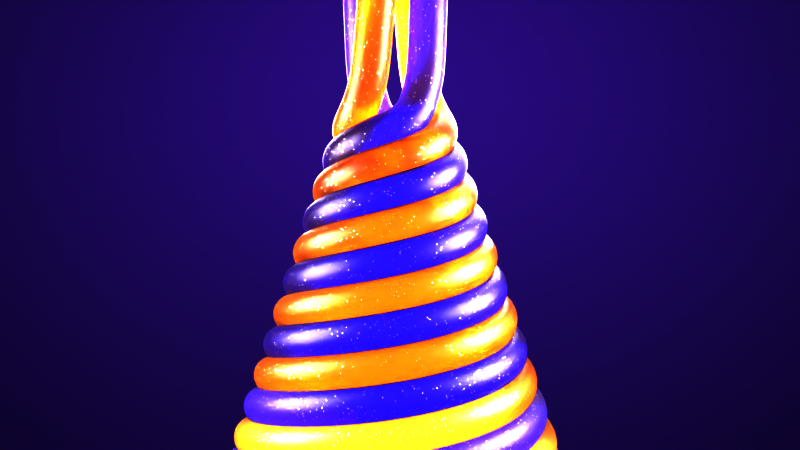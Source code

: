 # Source: F1.blend  (saved by Blender 3.0.42; exported with 4.5.12 LTS)
import bpy
from mathutils import Matrix  # noqa: F401  (used for matrix-valued properties, if any)

bpy.ops.wm.read_factory_settings(use_empty=True)
scene = bpy.context.scene
scene.name = 'Scene'

# ---- collections
col_collection = bpy.data.collections.new('Collection'); scene.collection.children.link(col_collection)

# ---- materials (node trees are filled in below, after node groups)
mat_jelly_blue = bpy.data.materials.new('Jelly_Blue')
mat_jelly_blue.use_transparent_shadow = False
mat_material_002 = bpy.data.materials.new('Material.002')
mat_material_002.use_transparent_shadow = False
mat_jelly_orange = bpy.data.materials.new('Jelly_orange')
mat_jelly_orange.use_transparent_shadow = False
mat_material_001 = bpy.data.materials.new('Material.001')
mat_material_001.use_transparent_shadow = False

# ---- material node trees
mat_jelly_blue.use_nodes = True; mat_jelly_blue.node_tree.nodes.clear()
_N = mat_jelly_blue.node_tree.nodes; _L = mat_jelly_blue.node_tree.links
n0 = _N.new('ShaderNodeOutputMaterial'); n0.name = 'Material Output'; n0.location = (452, 287)
n1 = _N.new('ShaderNodeBsdfPrincipled'); n1.name = 'Principled BSDF'; n1.location = (-989, 340)
n1.distribution = 'GGX'
n1.subsurface_method = 'RANDOM_WALK_SKIN'
n1.inputs[0].default_value = (0.004881, 0.0, 1.0, 1.0)
n1.inputs[2].default_value = 0.4
n1.inputs[3].default_value = 1.45
n1.inputs[18].default_value = 0.98
n1.inputs[27].default_value = (0.0, 0.0, 0.0, 1.0)
n1.inputs[28].default_value = 1.0
n2 = _N.new('ShaderNodeBsdfTranslucent'); n2.name = 'Translucent BSDF'; n2.location = (-712, 118)
n2.inputs[0].default_value = (0.9216, 0.6892, 0.2, 1.0)
n3 = _N.new('ShaderNodeTexVoronoi'); n3.name = 'Voronoi Texture'; n3.location = (-322, 557)
n3.inputs[2].default_value = 216.9
n4 = _N.new('ShaderNodeMixShader'); n4.name = 'Mix Shader'; n4.location = (-193, 269)
n4.inputs[0].default_value = 0.2
n5 = _N.new('ShaderNodeBsdfAnisotropic'); n5.name = 'Glossy BSDF'; n5.location = (-156, 101)
n5.distribution = 'GGX'
n6 = _N.new('ShaderNodeMixShader'); n6.name = 'Mix Shader.001'; n6.location = (191, 328)
n7 = _N.new('ShaderNodeValToRGB'); n7.name = 'ColorRamp'; n7.location = (-118, 548)
while len(n7.color_ramp.elements) > 1: n7.color_ramp.elements.remove(n7.color_ramp.elements[-1])
n7.color_ramp.elements[0].position = 0.1227; n7.color_ramp.elements[0].color = (1.0, 1.0, 1.0, 1.0)
_e = n7.color_ramp.elements.new(0.1364); _e.color = (0.0, 0.0, 0.0, 1.0)
_L.new(n1.outputs[0], n4.inputs[1])
_L.new(n2.outputs[0], n4.inputs[2])
_L.new(n3.outputs[0], n7.inputs[0])
_L.new(n4.outputs[0], n6.inputs[1])
_L.new(n5.outputs[0], n6.inputs[2])
_L.new(n6.outputs[0], n0.inputs[0])
_L.new(n7.outputs[0], n6.inputs[0])
n0.is_active_output = True
mat_material_002.use_nodes = True; mat_material_002.node_tree.nodes.clear()
_N = mat_material_002.node_tree.nodes; _L = mat_material_002.node_tree.links
n0 = _N.new('ShaderNodeOutputMaterial'); n0.name = 'Material Output'; n0.location = (25, 327)
n1 = _N.new('ShaderNodeEmission'); n1.name = 'Emission'; n1.location = (-174, 303)
n1.inputs[1].default_value = 0.6
_L.new(n1.outputs[0], n0.inputs[0])
n0.is_active_output = True
mat_jelly_orange.use_nodes = True; mat_jelly_orange.node_tree.nodes.clear()
_N = mat_jelly_orange.node_tree.nodes; _L = mat_jelly_orange.node_tree.links
n0 = _N.new('ShaderNodeOutputMaterial'); n0.name = 'Material Output'; n0.location = (452, 287)
n1 = _N.new('ShaderNodeBsdfPrincipled'); n1.name = 'Principled BSDF'; n1.location = (-989, 340)
n1.distribution = 'GGX'
n1.subsurface_method = 'RANDOM_WALK_SKIN'
n1.inputs[0].default_value = (0.9216, 0.227, 0.004777, 1.0)
n1.inputs[2].default_value = 0.4
n1.inputs[3].default_value = 1.45
n1.inputs[18].default_value = 0.98
n1.inputs[27].default_value = (0.0, 0.0, 0.0, 1.0)
n1.inputs[28].default_value = 1.0
n2 = _N.new('ShaderNodeBsdfTranslucent'); n2.name = 'Translucent BSDF'; n2.location = (-712, 118)
n2.inputs[0].default_value = (0.9216, 0.6892, 0.2, 1.0)
n3 = _N.new('ShaderNodeTexVoronoi'); n3.name = 'Voronoi Texture'; n3.location = (-322, 557)
n3.inputs[2].default_value = 216.9
n4 = _N.new('ShaderNodeMixShader'); n4.name = 'Mix Shader'; n4.location = (-193, 269)
n4.inputs[0].default_value = 0.2
n5 = _N.new('ShaderNodeBsdfAnisotropic'); n5.name = 'Glossy BSDF'; n5.location = (-156, 101)
n5.distribution = 'GGX'
n6 = _N.new('ShaderNodeMixShader'); n6.name = 'Mix Shader.001'; n6.location = (191, 328)
n7 = _N.new('ShaderNodeValToRGB'); n7.name = 'ColorRamp'; n7.location = (-118, 548)
while len(n7.color_ramp.elements) > 1: n7.color_ramp.elements.remove(n7.color_ramp.elements[-1])
n7.color_ramp.elements[0].position = 0.1091; n7.color_ramp.elements[0].color = (1.0, 1.0, 1.0, 1.0)
_e = n7.color_ramp.elements.new(0.15); _e.color = (0.0, 0.0, 0.0, 1.0)
_L.new(n1.outputs[0], n4.inputs[1])
_L.new(n2.outputs[0], n4.inputs[2])
_L.new(n3.outputs[0], n7.inputs[0])
_L.new(n4.outputs[0], n6.inputs[1])
_L.new(n5.outputs[0], n6.inputs[2])
_L.new(n6.outputs[0], n0.inputs[0])
_L.new(n7.outputs[0], n6.inputs[0])
n0.is_active_output = True
mat_material_001.use_nodes = True; mat_material_001.node_tree.nodes.clear()
_N = mat_material_001.node_tree.nodes; _L = mat_material_001.node_tree.links
n0 = _N.new('ShaderNodeOutputMaterial'); n0.name = 'Material Output'; n0.location = (300, 300)
n1 = _N.new('ShaderNodeBsdfDiffuse'); n1.name = 'Diffuse BSDF'; n1.location = (96, 283)
n1.inputs[0].default_value = (0.02686, 0.00957, 0.07222, 1.0)
_L.new(n1.outputs[0], n0.inputs[0])
n0.is_active_output = True

# ---- world
world_world = bpy.data.worlds.new('World'); scene.world = world_world
world_world.use_nodes = True; world_world.node_tree.nodes.clear()
_N = world_world.node_tree.nodes; _L = world_world.node_tree.links
n0 = _N.new('ShaderNodeOutputWorld'); n0.name = 'World Output'; n0.location = (300, 300)
n1 = _N.new('ShaderNodeBackground'); n1.name = 'Background'; n1.location = (10, 300)
n1.inputs[0].default_value = (0.05088, 0.05088, 0.05088, 1.0)
_L.new(n1.outputs[0], n0.inputs[0])
n0.is_active_output = True
world_world.color = (0.05088, 0.05088, 0.05088)
world_world.use_sun_shadow = False
world_world.sun_shadow_jitter_overblur = 0.0

# ---- cameras
cam_camera_001 = bpy.data.cameras.new('Camera.001')

# ---- lights
light_point = bpy.data.lights.new('Point', 'POINT')
light_point.transmission_factor = 0.0
light_point.energy = 698.3
light_point.shadow_soft_size = 1.4
light_point.shadow_maximum_resolution = 0.006
light_point.use_absolute_resolution = True
light_point_001 = bpy.data.lights.new('Point.001', 'POINT')
light_point_001.transmission_factor = 0.0
light_point_001.energy = 435.9
light_point_001.shadow_soft_size = 1.22
light_point_001.shadow_maximum_resolution = 0.006
light_point_001.use_absolute_resolution = True
light_point_002 = bpy.data.lights.new('Point.002', 'POINT')
light_point_002.transmission_factor = 0.0
light_point_002.energy = 224.2
light_point_002.shadow_soft_size = 6.06
light_point_002.shadow_maximum_resolution = 0.006
light_point_002.use_absolute_resolution = True
light_point_003 = bpy.data.lights.new('Point.003', 'POINT')
light_point_003.transmission_factor = 0.0
light_point_003.energy = 317.9
light_point_003.shadow_soft_size = 1.84
light_point_003.shadow_maximum_resolution = 0.006
light_point_003.use_absolute_resolution = True

# ---- meshes
me_cone = bpy.data.meshes.new('Cone')
me_cone.from_pydata([(0.0, 1.0, -1.0), (0.1951, 0.9808, -1.0), (0.3827, 0.9239, -1.0), (0.5556, 0.8315, -1.0), (0.7071, 0.7071, -1.0), (0.8315, 0.5556, -1.0), (0.9239, 0.3827, -1.0), (0.9808, 0.1951, -1.0), (1.0, -4.371e-08, -1.0), (0.9808, -0.1951, -1.0), (0.9239, -0.3827, -1.0), (0.8315, -0.5556, -1.0), (0.7071, -0.7071, -1.0), (0.5556, -0.8315, -1.0), (0.3827, -0.9239, -1.0), (0.1951, -0.9808, -1.0), (-8.742e-08, -1.0, -1.0), (-0.1951, -0.9808, -1.0), (-0.3827, -0.9239, -1.0), (-0.5556, -0.8315, -1.0), (-0.7071, -0.7071, -1.0), (-0.8315, -0.5556, -1.0), (-0.9239, -0.3827, -1.0), (-0.9808, -0.1951, -1.0), (-1.0, 1.192e-08, -1.0), (-0.9808, 0.1951, -1.0), (-0.9239, 0.3827, -1.0), (-0.8315, 0.5556, -1.0), (-0.7071, 0.7071, -1.0), (-0.5556, 0.8315, -1.0), (-0.3827, 0.9239, -1.0), (-0.1951, 0.9808, -1.0), (0.0, 0.0, 1.231)], [], [(0, 32, 1), (1, 32, 2), (2, 32, 3), (3, 32, 4), (4, 32, 5), (5, 32, 6), (6, 32, 7), (7, 32, 8), (8, 32, 9), (9, 32, 10), (10, 32, 11), (11, 32, 12), (12, 32, 13), (13, 32, 14), (14, 32, 15), (15, 32, 16), (16, 32, 17), (17, 32, 18), (18, 32, 19), (19, 32, 20), (20, 32, 21), (21, 32, 22), (22, 32, 23), (23, 32, 24), (24, 32, 25), (25, 32, 26), (26, 32, 27), (27, 32, 28), (28, 32, 29), (29, 32, 30), (0, 1, 2, 3, 4, 5, 6, 7, 8, 9, 10, 11, 12, 13, 14, 15, 16, 17, 18, 19, 20, 21, 22, 23, 24, 25, 26, 27, 28, 29, 30, 31), (30, 32, 31), (31, 32, 0)])
me_cone.polygons.foreach_set('use_smooth', [True] * 33)
_uv = me_cone.uv_layers.new(name='UVMap')
_uv.uv.foreach_set('vector', [0.25, 0.49, 0.25, 0.25, 0.2968, 0.4854, 0.2968, 0.4854, 0.25, 0.25, 0.3418, 0.4717, 0.3418, 0.4717, 0.25, 0.25, 0.3833, 0.4496, 0.3833, 0.4496, 0.25, 0.25, 0.4197, 0.4197, 0.4197, 0.4197, 0.25, 0.25, 0.4496, 0.3833, 0.4496, 0.3833, 0.25, 0.25, 0.4717, 0.3418, 0.4717, 0.3418, 0.25, 0.25, 0.4854, 0.2968, 0.4854, 0.2968, 0.25, 0.25, 0.49, 0.25, 0.49, 0.25, 0.25, 0.25, 0.4854, 0.2032, 0.4854, 0.2032, 0.25, 0.25, 0.4717, 0.1582, 0.4717, 0.1582, 0.25, 0.25, 0.4496, 0.1167, 0.4496, 0.1167, 0.25, 0.25, 0.4197, 0.08029, 0.4197, 0.08029, 0.25, 0.25, 0.3833, 0.05045, 0.3833, 0.05045, 0.25, 0.25, 0.3418, 0.02827, 0.3418, 0.02827, 0.25, 0.25, 0.2968, 0.01461, 0.2968, 0.01461, 0.25, 0.25, 0.25, 0.01, 0.25, 0.01, 0.25, 0.25, 0.2032, 0.01461, 0.2032, 0.01461, 0.25, 0.25, 0.1582, 0.02827, 0.1582, 0.02827, 0.25, 0.25, 0.1167, 0.05045, 0.1167, 0.05045, 0.25, 0.25, 0.08029, 0.08029, 0.08029, 0.08029, 0.25, 0.25, 0.05045, 0.1167, 0.05045, 0.1167, 0.25, 0.25, 0.02827, 0.1582, 0.02827, 0.1582, 0.25, 0.25, 0.01461, 0.2032, 0.01461, 0.2032, 0.25, 0.25, 0.01, 0.25, 0.01, 0.25, 0.25, 0.25, 0.01461, 0.2968, 0.01461, 0.2968, 0.25, 0.25, 0.02827, 0.3418, 0.02827, 0.3418, 0.25, 0.25, 0.05045, 0.3833, 0.05045, 0.3833, 0.25, 0.25, 0.08029, 0.4197, 0.08029, 0.4197, 0.25, 0.25, 0.1167, 0.4496, 0.1167, 0.4496, 0.25, 0.25, 0.1582, 0.4717, 0.75, 0.49, 0.7968, 0.4854, 0.8418, 0.4717, 0.8833, 0.4496, 0.9197, 0.4197, 0.9496, 0.3833, 0.9717, 0.3418, 0.9854, 0.2968, 0.99, 0.25, 0.9854, 0.2032, 0.9717, 0.1582, 0.9496, 0.1167, 0.9197, 0.08029, 0.8833, 0.05045, 0.8418, 0.02827, 0.7968, 0.01461, 0.75, 0.01, 0.7032, 0.01461, 0.6582, 0.02827, 0.6167, 0.05045, 0.5803, 0.08029, 0.5504, 0.1167, 0.5283, 0.1582, 0.5146, 0.2032, 0.51, 0.25, 0.5146, 0.2968, 0.5283, 0.3418, 0.5504, 0.3833, 0.5803, 0.4197, 0.6167, 0.4496, 0.6582, 0.4717, 0.7032, 0.4854, 0.1582, 0.4717, 0.25, 0.25, 0.2032, 0.4854, 0.2032, 0.4854, 0.25, 0.25, 0.25, 0.49])
me_cone.materials.append(mat_material_002)
me_cone.use_remesh_fix_poles = True
me_cone.use_remesh_preserve_attributes = False
me_cone.update()
me_plane_001 = bpy.data.meshes.new('Plane.001')
me_plane_001.from_pydata([(-1.0, -1.0, 0.0), (1.0, -1.0, 0.0), (-1.0, 1.0, 0.0), (1.0, 1.0, 0.0)], [], [(0, 1, 3, 2)])
_uv = me_plane_001.uv_layers.new(name='UVMap')
_uv.uv.foreach_set('vector', [0.0, 0.0, 1.0, 0.0, 1.0, 1.0, 0.0, 1.0])
me_plane_001.materials.append(mat_material_001)
me_plane_001.use_remesh_fix_poles = True
me_plane_001.use_remesh_preserve_attributes = False
me_plane_001.update()

# ---- curves / text
cu_plane = bpy.data.curves.new('Plane', 'CURVE')
cu_plane.dimensions = '3D'
_sp = cu_plane.splines.new('POLY'); _sp.points.add(72)
_sp.points.foreach_set('co', [-0.2, 0.02426, 3.867, 0.0, -0.1928, 0.03903, 3.684, 0.0, -0.1856, 0.0538, 3.5, 0.0, -0.1784, 0.06857, 3.316, 0.0, -0.1712, 0.08334, 3.132, 0.0, -0.164, 0.09811, 2.948, 0.0, -0.1568, 0.1129, 2.764, 0.0, -0.1496, 0.1277, 2.58, 0.0, -0.1144, 0.1628, 2.456, 0.0, -0.0821, 0.1967, 2.376, 0.0, 0.0, 0.2277, 2.317, 0.0, 0.09215, 0.2225, 2.278, 0.0, 0.1795, 0.1795, 2.238, 0.0, 0.2467, 0.1022, 2.199, 0.0, 0.2802, -1.225e-08, 2.159, 0.0, 0.271, -0.1122, 2.12, 0.0, 0.2167, -0.2167, 2.081, 0.0, 0.1223, -0.2952, 2.041, 0.0, -2.908e-08, -0.3327, 2.002, 0.0, -0.1323, -0.3195, 1.963, 0.0, -0.2538, -0.2538, 1.923, 0.0, -0.3437, -0.1424, 1.884, 0.0, -0.3852, 4.593e-09, 1.844, 0.0, -0.368, 0.1524, 1.805, 0.0, -0.2909, 0.2909, 1.766, 0.0, -0.1625, 0.3922, 1.726, 0.0, 0.0, 0.4377, 1.687, 0.0, 0.1725, 0.4165, 1.648, 0.0, 0.328, 0.328, 1.608, 0.0, 0.4407, 0.1826, 1.569, 0.0, 0.4902, -2.143e-08, 1.529, 0.0, 0.465, -0.1926, 1.49, 0.0, 0.3652, -0.3652, 1.451, 0.0, 0.2026, -0.4892, 1.411, 0.0, -4.744e-08, -0.5427, 1.372, 0.0, -0.2127, -0.5135, 1.333, 0.0, -0.4023, -0.4023, 1.293, 0.0, -0.5377, -0.2227, 1.254, 0.0, -0.5952, 7.097e-09, 1.214, 0.0, -0.562, 0.2328, 1.175, 0.0, -0.4394, 0.4394, 1.136, 0.0, -0.2428, 0.5862, 1.096, 0.0, 0.0, 0.6477, 1.057, 0.0, 0.2529, 0.6105, 1.018, 0.0, 0.4765, 0.4765, 0.9782, 0.0, 0.6347, 0.2629, 0.9389, 0.0, 0.7002, -3.061e-08, 0.8995, 0.0, 0.659, -0.273, 0.8601, 0.0, 0.5137, -0.5137, 0.8207, 0.0, 0.283, -0.6833, 0.7814, 0.0, -6.58e-08, -0.7527, 0.742, 0.0, -0.2931, -0.7075, 0.7026, 0.0, -0.5508, -0.5508, 0.6632, 0.0, -0.7318, -0.3031, 0.6239, 0.0, -0.8052, 9.602e-09, 0.5845, 0.0, -0.756, 0.3131, 0.5451, 0.0, -0.5879, 0.5879, 0.5057, 0.0, -0.3232, 0.7803, 0.4664, 0.0, 0.0, 0.8577, 0.427, 0.0, 0.3332, 0.8045, 0.3876, 0.0, 0.625, 0.625, 0.3482, 0.0, 0.8288, 0.3433, 0.3089, 0.0, 0.9102, -3.978e-08, 0.2695, 0.0, 0.853, -0.3533, 0.2301, 0.0, 0.6621, -0.6621, 0.1907, 0.0, 0.3634, -0.8773, 0.1514, 0.0, -8.416e-08, -0.9627, 0.112, 0.0, -0.3734, -0.9015, 0.07261, 0.0, -0.6993, -0.6993, 0.03324, 0.0, -0.9239, -0.3827, 0.0, 0.0, -1.0, 1.192e-08, 0.0, 0.0, -0.9239, 0.3827, 0.0, 0.0, -0.7071, 0.7071, 0.0, 0.0])
_sp.order_v = 0
_sp.resolution_v = 0
_sp.use_endpoint_u = True
cu_plane.materials.append(mat_jelly_blue)
cu_plane.bevel_depth = 0.1
cu_plane.fill_mode = 'FULL'
cu_plane_004 = bpy.data.curves.new('Plane.004', 'CURVE')
cu_plane_004.dimensions = '3D'
_sp = cu_plane_004.splines.new('POLY'); _sp.points.add(72)
_sp.points.foreach_set('co', [-0.2, 0.02426, 3.867, 0.0, -0.1928, 0.03903, 3.684, 0.0, -0.1856, 0.0538, 3.5, 0.0, -0.1784, 0.06857, 3.316, 0.0, -0.1712, 0.08334, 3.132, 0.0, -0.164, 0.09811, 2.948, 0.0, -0.1568, 0.1129, 2.764, 0.0, -0.1496, 0.1277, 2.58, 0.0, -0.1144, 0.1628, 2.456, 0.0, -0.0821, 0.1967, 2.376, 0.0, 0.0, 0.2277, 2.317, 0.0, 0.09215, 0.2225, 2.278, 0.0, 0.1795, 0.1795, 2.238, 0.0, 0.2467, 0.1022, 2.199, 0.0, 0.2802, -1.225e-08, 2.159, 0.0, 0.271, -0.1122, 2.12, 0.0, 0.2167, -0.2167, 2.081, 0.0, 0.1223, -0.2952, 2.041, 0.0, -2.908e-08, -0.3327, 2.002, 0.0, -0.1323, -0.3195, 1.963, 0.0, -0.2538, -0.2538, 1.923, 0.0, -0.3437, -0.1424, 1.884, 0.0, -0.3852, 4.593e-09, 1.844, 0.0, -0.368, 0.1524, 1.805, 0.0, -0.2909, 0.2909, 1.766, 0.0, -0.1625, 0.3922, 1.726, 0.0, 0.0, 0.4377, 1.687, 0.0, 0.1725, 0.4165, 1.648, 0.0, 0.328, 0.328, 1.608, 0.0, 0.4407, 0.1826, 1.569, 0.0, 0.4902, -2.143e-08, 1.529, 0.0, 0.465, -0.1926, 1.49, 0.0, 0.3652, -0.3652, 1.451, 0.0, 0.2026, -0.4892, 1.411, 0.0, -4.744e-08, -0.5427, 1.372, 0.0, -0.2127, -0.5135, 1.333, 0.0, -0.4023, -0.4023, 1.293, 0.0, -0.5377, -0.2227, 1.254, 0.0, -0.5952, 7.097e-09, 1.214, 0.0, -0.562, 0.2328, 1.175, 0.0, -0.4394, 0.4394, 1.136, 0.0, -0.2428, 0.5862, 1.096, 0.0, 0.0, 0.6477, 1.057, 0.0, 0.2529, 0.6105, 1.018, 0.0, 0.4765, 0.4765, 0.9782, 0.0, 0.6347, 0.2629, 0.9389, 0.0, 0.7002, -3.061e-08, 0.8995, 0.0, 0.659, -0.273, 0.8601, 0.0, 0.5137, -0.5137, 0.8207, 0.0, 0.283, -0.6833, 0.7814, 0.0, -6.58e-08, -0.7527, 0.742, 0.0, -0.2931, -0.7075, 0.7026, 0.0, -0.5508, -0.5508, 0.6632, 0.0, -0.7318, -0.3031, 0.6239, 0.0, -0.8052, 9.602e-09, 0.5845, 0.0, -0.756, 0.3131, 0.5451, 0.0, -0.5879, 0.5879, 0.5057, 0.0, -0.3232, 0.7803, 0.4664, 0.0, 0.0, 0.8577, 0.427, 0.0, 0.3332, 0.8045, 0.3876, 0.0, 0.625, 0.625, 0.3482, 0.0, 0.8288, 0.3433, 0.3089, 0.0, 0.9102, -3.978e-08, 0.2695, 0.0, 0.853, -0.3533, 0.2301, 0.0, 0.6621, -0.6621, 0.1907, 0.0, 0.3634, -0.8773, 0.1514, 0.0, -8.416e-08, -0.9627, 0.112, 0.0, -0.3734, -0.9015, 0.07261, 0.0, -0.6993, -0.6993, 0.03324, 0.0, -0.9239, -0.3827, 0.0, 0.0, -1.0, 1.192e-08, 0.0, 0.0, -0.9239, 0.3827, 0.0, 0.0, -0.7071, 0.7071, 0.0, 0.0])
_sp.order_v = 0
_sp.resolution_v = 0
_sp.use_endpoint_u = True
cu_plane_004.materials.append(mat_jelly_orange)
cu_plane_004.bevel_depth = 0.1
cu_plane_004.fill_mode = 'FULL'
cu_plane_005 = bpy.data.curves.new('Plane.005', 'CURVE')
cu_plane_005.dimensions = '3D'
_sp = cu_plane_005.splines.new('POLY'); _sp.points.add(72)
_sp.points.foreach_set('co', [-0.2, 0.02426, 3.867, 0.0, -0.1928, 0.03903, 3.684, 0.0, -0.1856, 0.0538, 3.5, 0.0, -0.1784, 0.06857, 3.316, 0.0, -0.1712, 0.08334, 3.132, 0.0, -0.164, 0.09811, 2.948, 0.0, -0.1568, 0.1129, 2.764, 0.0, -0.1496, 0.1277, 2.58, 0.0, -0.1144, 0.1628, 2.456, 0.0, -0.0821, 0.1967, 2.376, 0.0, 0.0, 0.2277, 2.317, 0.0, 0.09215, 0.2225, 2.278, 0.0, 0.1795, 0.1795, 2.238, 0.0, 0.2467, 0.1022, 2.199, 0.0, 0.2802, -1.225e-08, 2.159, 0.0, 0.271, -0.1122, 2.12, 0.0, 0.2167, -0.2167, 2.081, 0.0, 0.1223, -0.2952, 2.041, 0.0, -2.908e-08, -0.3327, 2.002, 0.0, -0.1323, -0.3195, 1.963, 0.0, -0.2538, -0.2538, 1.923, 0.0, -0.3437, -0.1424, 1.884, 0.0, -0.3852, 4.593e-09, 1.844, 0.0, -0.368, 0.1524, 1.805, 0.0, -0.2909, 0.2909, 1.766, 0.0, -0.1625, 0.3922, 1.726, 0.0, 0.0, 0.4377, 1.687, 0.0, 0.1725, 0.4165, 1.648, 0.0, 0.328, 0.328, 1.608, 0.0, 0.4407, 0.1826, 1.569, 0.0, 0.4902, -2.143e-08, 1.529, 0.0, 0.465, -0.1926, 1.49, 0.0, 0.3652, -0.3652, 1.451, 0.0, 0.2026, -0.4892, 1.411, 0.0, -4.744e-08, -0.5427, 1.372, 0.0, -0.2127, -0.5135, 1.333, 0.0, -0.4023, -0.4023, 1.293, 0.0, -0.5377, -0.2227, 1.254, 0.0, -0.5952, 7.097e-09, 1.214, 0.0, -0.562, 0.2328, 1.175, 0.0, -0.4394, 0.4394, 1.136, 0.0, -0.2428, 0.5862, 1.096, 0.0, 0.0, 0.6477, 1.057, 0.0, 0.2529, 0.6105, 1.018, 0.0, 0.4765, 0.4765, 0.9782, 0.0, 0.6347, 0.2629, 0.9389, 0.0, 0.7002, -3.061e-08, 0.8995, 0.0, 0.659, -0.273, 0.8601, 0.0, 0.5137, -0.5137, 0.8207, 0.0, 0.283, -0.6833, 0.7814, 0.0, -6.58e-08, -0.7527, 0.742, 0.0, -0.2931, -0.7075, 0.7026, 0.0, -0.5508, -0.5508, 0.6632, 0.0, -0.7318, -0.3031, 0.6239, 0.0, -0.8052, 9.602e-09, 0.5845, 0.0, -0.756, 0.3131, 0.5451, 0.0, -0.5879, 0.5879, 0.5057, 0.0, -0.3232, 0.7803, 0.4664, 0.0, 0.0, 0.8577, 0.427, 0.0, 0.3332, 0.8045, 0.3876, 0.0, 0.625, 0.625, 0.3482, 0.0, 0.8288, 0.3433, 0.3089, 0.0, 0.9102, -3.978e-08, 0.2695, 0.0, 0.853, -0.3533, 0.2301, 0.0, 0.6621, -0.6621, 0.1907, 0.0, 0.3634, -0.8773, 0.1514, 0.0, -8.416e-08, -0.9627, 0.112, 0.0, -0.3734, -0.9015, 0.07261, 0.0, -0.6993, -0.6993, 0.03324, 0.0, -0.9239, -0.3827, 0.0, 0.0, -1.0, 1.192e-08, 0.0, 0.0, -0.9239, 0.3827, 0.0, 0.0, -0.7071, 0.7071, 0.0, 0.0])
_sp.order_v = 0
_sp.resolution_v = 0
_sp.use_endpoint_u = True
cu_plane_005.materials.append(mat_jelly_blue)
cu_plane_005.bevel_depth = 0.1
cu_plane_005.fill_mode = 'FULL'
cu_plane_006 = bpy.data.curves.new('Plane.006', 'CURVE')
cu_plane_006.dimensions = '3D'
_sp = cu_plane_006.splines.new('POLY'); _sp.points.add(72)
_sp.points.foreach_set('co', [-0.2, 0.02426, 3.867, 0.0, -0.1928, 0.03903, 3.684, 0.0, -0.1856, 0.0538, 3.5, 0.0, -0.1784, 0.06857, 3.316, 0.0, -0.1712, 0.08334, 3.132, 0.0, -0.164, 0.09811, 2.948, 0.0, -0.1568, 0.1129, 2.764, 0.0, -0.1496, 0.1277, 2.58, 0.0, -0.1144, 0.1628, 2.456, 0.0, -0.0821, 0.1967, 2.376, 0.0, 0.0, 0.2277, 2.317, 0.0, 0.09215, 0.2225, 2.278, 0.0, 0.1795, 0.1795, 2.238, 0.0, 0.2467, 0.1022, 2.199, 0.0, 0.2802, -1.225e-08, 2.159, 0.0, 0.271, -0.1122, 2.12, 0.0, 0.2167, -0.2167, 2.081, 0.0, 0.1223, -0.2952, 2.041, 0.0, -2.908e-08, -0.3327, 2.002, 0.0, -0.1323, -0.3195, 1.963, 0.0, -0.2538, -0.2538, 1.923, 0.0, -0.3437, -0.1424, 1.884, 0.0, -0.3852, 4.593e-09, 1.844, 0.0, -0.368, 0.1524, 1.805, 0.0, -0.2909, 0.2909, 1.766, 0.0, -0.1625, 0.3922, 1.726, 0.0, 0.0, 0.4377, 1.687, 0.0, 0.1725, 0.4165, 1.648, 0.0, 0.328, 0.328, 1.608, 0.0, 0.4407, 0.1826, 1.569, 0.0, 0.4902, -2.143e-08, 1.529, 0.0, 0.465, -0.1926, 1.49, 0.0, 0.3652, -0.3652, 1.451, 0.0, 0.2026, -0.4892, 1.411, 0.0, -4.744e-08, -0.5427, 1.372, 0.0, -0.2127, -0.5135, 1.333, 0.0, -0.4023, -0.4023, 1.293, 0.0, -0.5377, -0.2227, 1.254, 0.0, -0.5952, 7.097e-09, 1.214, 0.0, -0.562, 0.2328, 1.175, 0.0, -0.4394, 0.4394, 1.136, 0.0, -0.2428, 0.5862, 1.096, 0.0, 0.0, 0.6477, 1.057, 0.0, 0.2529, 0.6105, 1.018, 0.0, 0.4765, 0.4765, 0.9782, 0.0, 0.6347, 0.2629, 0.9389, 0.0, 0.7002, -3.061e-08, 0.8995, 0.0, 0.659, -0.273, 0.8601, 0.0, 0.5137, -0.5137, 0.8207, 0.0, 0.283, -0.6833, 0.7814, 0.0, -6.58e-08, -0.7527, 0.742, 0.0, -0.2931, -0.7075, 0.7026, 0.0, -0.5508, -0.5508, 0.6632, 0.0, -0.7318, -0.3031, 0.6239, 0.0, -0.8052, 9.602e-09, 0.5845, 0.0, -0.756, 0.3131, 0.5451, 0.0, -0.5879, 0.5879, 0.5057, 0.0, -0.3232, 0.7803, 0.4664, 0.0, 0.0, 0.8577, 0.427, 0.0, 0.3332, 0.8045, 0.3876, 0.0, 0.625, 0.625, 0.3482, 0.0, 0.8288, 0.3433, 0.3089, 0.0, 0.9102, -3.978e-08, 0.2695, 0.0, 0.853, -0.3533, 0.2301, 0.0, 0.6621, -0.6621, 0.1907, 0.0, 0.3634, -0.8773, 0.1514, 0.0, -8.416e-08, -0.9627, 0.112, 0.0, -0.3734, -0.9015, 0.07261, 0.0, -0.6993, -0.6993, 0.03324, 0.0, -0.9239, -0.3827, 0.0, 0.0, -1.0, 1.192e-08, 0.0, 0.0, -0.9239, 0.3827, 0.0, 0.0, -0.7071, 0.7071, 0.0, 0.0])
_sp.order_v = 0
_sp.resolution_v = 0
_sp.use_endpoint_u = True
cu_plane_006.materials.append(mat_jelly_orange)
cu_plane_006.bevel_depth = 0.1
cu_plane_006.fill_mode = 'FULL'

# ---- objects
ob_plane = bpy.data.objects.new('Plane', cu_plane)
ob_cone = bpy.data.objects.new('Cone', me_cone)
ob_plane_001 = bpy.data.objects.new('Plane.001', cu_plane_004)
ob_plane_002 = bpy.data.objects.new('Plane.002', cu_plane_005)
ob_plane_003 = bpy.data.objects.new('Plane.003', cu_plane_006)
ob_empty = bpy.data.objects.new('Empty', None)
ob_camera = bpy.data.objects.new('Camera', cam_camera_001)
ob_plane_004 = bpy.data.objects.new('Plane.004', me_plane_001)
ob_point = bpy.data.objects.new('Point', light_point)
ob_point_001 = bpy.data.objects.new('Point.001', light_point_001)
ob_point_002 = bpy.data.objects.new('Point.002', light_point_002)
ob_point_003 = bpy.data.objects.new('Point.003', light_point_003)

# ---- transforms, parenting, visibility, modifiers, constraints
ob_plane.parent = ob_empty
ob_plane.location = (0.0, 0.0, 0.0)
_m = ob_plane.modifiers.new('Subdivision', 'SUBSURF')
_m.levels = 2
ob_cone.location = (0.0, 0.0, 1.0)
ob_plane_001.parent = ob_empty
ob_plane_001.location = (0.0, 0.0, 0.0)
ob_plane_001.rotation_euler = (0.0, -0.0, 1.571)
_m = ob_plane_001.modifiers.new('Subdivision', 'SUBSURF')
_m.levels = 2
ob_plane_002.parent = ob_empty
ob_plane_002.location = (0.0, 0.0, 0.0)
ob_plane_002.rotation_euler = (0.0, -0.0, 3.142)
_m = ob_plane_002.modifiers.new('Subdivision', 'SUBSURF')
_m.levels = 2
ob_plane_003.parent = ob_empty
ob_plane_003.location = (0.0, 0.0, 0.0)
ob_plane_003.rotation_euler = (0.0, -0.0, 4.712)
_m = ob_plane_003.modifiers.new('Subdivision', 'SUBSURF')
_m.levels = 2
ob_empty.location = (0.0, 0.0, 0.0)
ob_camera.location = (-0.2847, -5.663, 2.198)
ob_camera.rotation_euler = (1.505, 4.565e-06, -0.05499)
ob_plane_004.location = (0.0, 4.095, 0.0)
ob_plane_004.rotation_euler = (1.571, -0.0, 0.0)
ob_plane_004.scale = (6.06, 6.06, 6.06)
ob_point.location = (2.682, -0.7922, 2.533)
ob_point_001.location = (-2.554, -0.5169, 2.12)
ob_point_002.location = (-0.0385, -1.521, 2.289)
ob_point_003.location = (0.1781, 1.215, 2.862)

# ---- collection membership
col_collection.objects.link(ob_plane)
col_collection.objects.link(ob_cone)
col_collection.objects.link(ob_plane_001)
col_collection.objects.link(ob_plane_002)
col_collection.objects.link(ob_plane_003)
col_collection.objects.link(ob_empty)
col_collection.objects.link(ob_camera)
col_collection.objects.link(ob_plane_004)
col_collection.objects.link(ob_point)
col_collection.objects.link(ob_point_001)
col_collection.objects.link(ob_point_002)
col_collection.objects.link(ob_point_003)

# ---- scene / render settings (as saved in the file)
scene.camera = ob_camera
scene.frame_start = 0; scene.frame_end = 119; scene.frame_set(0)
scene.render.engine = 'BLENDER_EEVEE_NEXT'
scene.render.image_settings.file_format = 'FFMPEG'
scene.render.image_settings.color_mode = 'RGB'
scene.render.use_motion_blur = True
scene.cycles.sampling_pattern = 'TABULATED_SOBOL'
scene.cycles.use_light_tree = False
scene.eevee.taa_render_samples = 128
scene.eevee.use_gtao = True
scene.eevee.use_raytracing = True
scene.view_settings.view_transform = 'Standard'
scene.view_settings.exposure = 2.258
scene.view_settings.gamma = 0.3726
bpy.context.view_layer.update()
